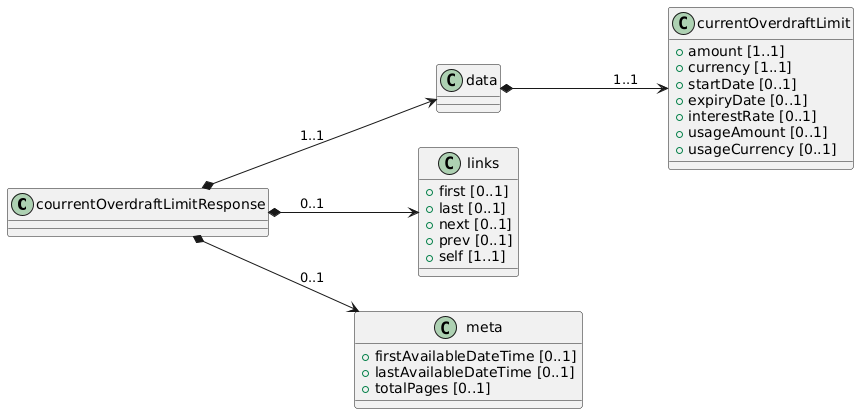

The diagram above was rendered by PlantUML. Its source (embedded in the PNG):
@startuml
left to right direction

class courrentOverdraftLimitResponse {

}

class data {

}

class currentOverdraftLimit {
 + amount [1..1]
 + currency [1..1]
 + startDate [0..1]
 + expiryDate [0..1]
 + interestRate [0..1]
 + usageAmount [0..1]
 + usageCurrency [0..1]
}

class links {
 + first [0..1]
 + last [0..1]
 + next [0..1]
 + prev [0..1]
 + self [1..1]
}

class meta {
 + firstAvailableDateTime [0..1]
 + lastAvailableDateTime [0..1]
 + totalPages [0..1]
}

' Relaciones

courrentOverdraftLimitResponse *--> data: "1..1"
data *--> currentOverdraftLimit: "1..1"
courrentOverdraftLimitResponse *--> links : "0..1"
courrentOverdraftLimitResponse *--> meta : "0..1"
@enduml